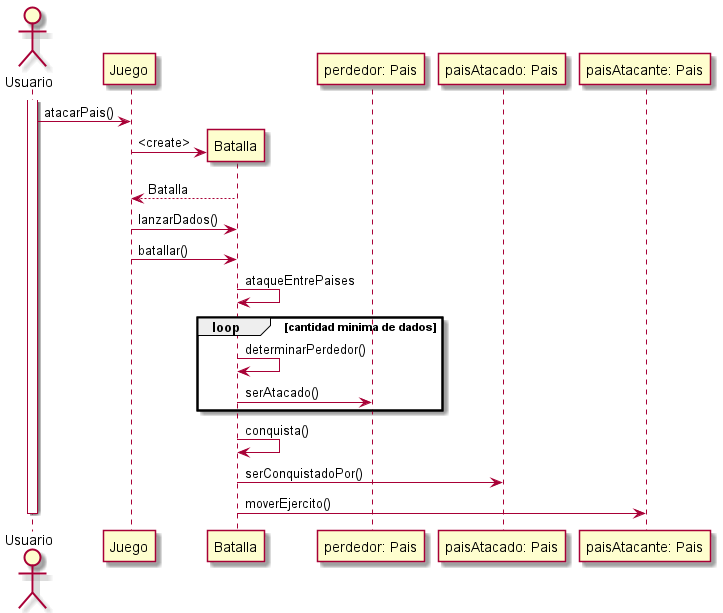

The diagram above was rendered by PlantUML. Its source (embedded in the PNG):
@startuml diagrama
Actor Usuario
Usuario++

Usuario -> Juego: atacarPais()

Juego -> Batalla**: <create>
Batalla --> Juego: Batalla
Juego -> Batalla: lanzarDados()
Juego -> Batalla: batallar()
Batalla -> Batalla: ataqueEntrePaises
loop cantidad minima de dados
    Batalla -> Batalla: determinarPerdedor()
    Batalla -> "perdedor: Pais": serAtacado()
end
    Batalla -> Batalla: conquista()
    Batalla -> "paisAtacado: Pais": serConquistadoPor()
    Batalla -> "paisAtacante: Pais": moverEjercito()
Usuario --
@enduml